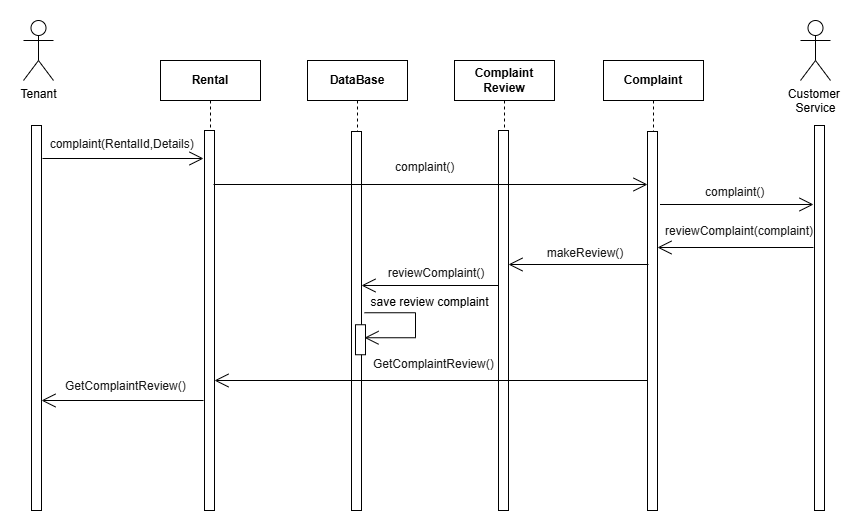

The diagram above was exported from draw.io. Its source (the exported page's mxGraphModel, read from the mxfile embedded in the PNG):
<mxGraphModel dx="1877" dy="575" grid="1" gridSize="10" guides="1" tooltips="1" connect="1" arrows="1" fold="1" page="1" pageScale="1" pageWidth="827" pageHeight="1169" math="0" shadow="0">
  <root>
    <mxCell id="0" />
    <mxCell id="1" parent="0" />
    <mxCell id="hUqzr4tpWa_jsg00-feW-1" value="Tenant" style="shape=umlActor;verticalLabelPosition=bottom;verticalAlign=top;html=1;outlineConnect=0;" vertex="1" parent="1">
      <mxGeometry x="-800" y="50" width="30" height="60" as="geometry" />
    </mxCell>
    <mxCell id="hUqzr4tpWa_jsg00-feW-2" value="" style="html=1;points=[[0,0,0,0,5],[0,1,0,0,-5],[1,0,0,0,5],[1,1,0,0,-5]];perimeter=orthogonalPerimeter;outlineConnect=0;targetShapes=umlLifeline;portConstraint=eastwest;newEdgeStyle={&quot;curved&quot;:0,&quot;rounded&quot;:0};" vertex="1" parent="1">
      <mxGeometry x="-792" y="155" width="10" height="385" as="geometry" />
    </mxCell>
    <mxCell id="hUqzr4tpWa_jsg00-feW-3" value="Rental" style="shape=umlLifeline;perimeter=lifelinePerimeter;whiteSpace=wrap;html=1;container=1;dropTarget=0;collapsible=0;recursiveResize=0;outlineConnect=0;portConstraint=eastwest;newEdgeStyle={&quot;curved&quot;:0,&quot;rounded&quot;:0};fontStyle=1" vertex="1" parent="1">
      <mxGeometry x="-663" y="90" width="100" height="420" as="geometry" />
    </mxCell>
    <mxCell id="hUqzr4tpWa_jsg00-feW-4" value="" style="html=1;points=[[0,0,0,0,5],[0,1,0,0,-5],[1,0,0,0,5],[1,1,0,0,-5]];perimeter=orthogonalPerimeter;outlineConnect=0;targetShapes=umlLifeline;portConstraint=eastwest;newEdgeStyle={&quot;curved&quot;:0,&quot;rounded&quot;:0};" vertex="1" parent="hUqzr4tpWa_jsg00-feW-3">
      <mxGeometry x="44" y="70" width="10" height="380" as="geometry" />
    </mxCell>
    <mxCell id="hUqzr4tpWa_jsg00-feW-5" value="&lt;span style=&quot;font-family: Arial; color: rgb(25, 25, 25);&quot;&gt;&lt;font&gt;&amp;nbsp;complaint(RentalId,Details)&lt;/font&gt;&lt;/span&gt;" style="text;html=1;align=center;verticalAlign=middle;whiteSpace=wrap;rounded=0;" vertex="1" parent="1">
      <mxGeometry x="-760" y="159" width="114" height="30" as="geometry" />
    </mxCell>
    <mxCell id="hUqzr4tpWa_jsg00-feW-7" value="" style="endArrow=open;endFill=1;endSize=12;html=1;rounded=0;" edge="1" parent="1">
      <mxGeometry width="160" relative="1" as="geometry">
        <mxPoint x="-781" y="188" as="sourcePoint" />
        <mxPoint x="-620" y="188" as="targetPoint" />
      </mxGeometry>
    </mxCell>
    <mxCell id="hUqzr4tpWa_jsg00-feW-8" value="DataBase" style="shape=umlLifeline;perimeter=lifelinePerimeter;whiteSpace=wrap;html=1;container=1;dropTarget=0;collapsible=0;recursiveResize=0;outlineConnect=0;portConstraint=eastwest;newEdgeStyle={&quot;curved&quot;:0,&quot;rounded&quot;:0};fontStyle=1" vertex="1" parent="1">
      <mxGeometry x="-516" y="90" width="100" height="430" as="geometry" />
    </mxCell>
    <mxCell id="hUqzr4tpWa_jsg00-feW-9" value="" style="html=1;points=[[0,0,0,0,5],[0,1,0,0,-5],[1,0,0,0,5],[1,1,0,0,-5]];perimeter=orthogonalPerimeter;outlineConnect=0;targetShapes=umlLifeline;portConstraint=eastwest;newEdgeStyle={&quot;curved&quot;:0,&quot;rounded&quot;:0};" vertex="1" parent="1">
      <mxGeometry x="-472" y="161" width="10" height="379" as="geometry" />
    </mxCell>
    <mxCell id="hUqzr4tpWa_jsg00-feW-10" value="" style="endArrow=open;endFill=1;endSize=12;html=1;rounded=0;" edge="1" parent="1" target="QCGXSxJgZVUGntc9yS7D-4">
      <mxGeometry width="160" relative="1" as="geometry">
        <mxPoint x="-10" y="277" as="sourcePoint" />
        <mxPoint x="-166" y="276" as="targetPoint" />
      </mxGeometry>
    </mxCell>
    <mxCell id="hUqzr4tpWa_jsg00-feW-17" value="" style="endArrow=open;endFill=1;endSize=12;html=1;rounded=0;" edge="1" parent="1">
      <mxGeometry width="160" relative="1" as="geometry">
        <mxPoint x="-163.5" y="234" as="sourcePoint" />
        <mxPoint x="-10" y="234" as="targetPoint" />
      </mxGeometry>
    </mxCell>
    <mxCell id="QCGXSxJgZVUGntc9yS7D-1" value="Complaint&lt;div&gt;Review&lt;/div&gt;" style="shape=umlLifeline;perimeter=lifelinePerimeter;whiteSpace=wrap;html=1;container=1;dropTarget=0;collapsible=0;recursiveResize=0;outlineConnect=0;portConstraint=eastwest;newEdgeStyle={&quot;curved&quot;:0,&quot;rounded&quot;:0};fontStyle=1" vertex="1" parent="1">
      <mxGeometry x="-369" y="90" width="100" height="420" as="geometry" />
    </mxCell>
    <mxCell id="QCGXSxJgZVUGntc9yS7D-2" value="" style="html=1;points=[[0,0,0,0,5],[0,1,0,0,-5],[1,0,0,0,5],[1,1,0,0,-5]];perimeter=orthogonalPerimeter;outlineConnect=0;targetShapes=umlLifeline;portConstraint=eastwest;newEdgeStyle={&quot;curved&quot;:0,&quot;rounded&quot;:0};" vertex="1" parent="QCGXSxJgZVUGntc9yS7D-1">
      <mxGeometry x="44" y="70" width="10" height="380" as="geometry" />
    </mxCell>
    <mxCell id="QCGXSxJgZVUGntc9yS7D-3" value="Complaint" style="shape=umlLifeline;perimeter=lifelinePerimeter;whiteSpace=wrap;html=1;container=1;dropTarget=0;collapsible=0;recursiveResize=0;outlineConnect=0;portConstraint=eastwest;newEdgeStyle={&quot;curved&quot;:0,&quot;rounded&quot;:0};fontStyle=1" vertex="1" parent="1">
      <mxGeometry x="-220" y="90" width="100" height="430" as="geometry" />
    </mxCell>
    <mxCell id="QCGXSxJgZVUGntc9yS7D-4" value="" style="html=1;points=[[0,0,0,0,5],[0,1,0,0,-5],[1,0,0,0,5],[1,1,0,0,-5]];perimeter=orthogonalPerimeter;outlineConnect=0;targetShapes=umlLifeline;portConstraint=eastwest;newEdgeStyle={&quot;curved&quot;:0,&quot;rounded&quot;:0};" vertex="1" parent="1">
      <mxGeometry x="-176" y="161" width="10" height="379" as="geometry" />
    </mxCell>
    <mxCell id="QCGXSxJgZVUGntc9yS7D-12" value="Customer&amp;nbsp;&lt;div&gt;Service&lt;/div&gt;" style="shape=umlActor;verticalLabelPosition=bottom;verticalAlign=top;html=1;outlineConnect=0;" vertex="1" parent="1">
      <mxGeometry x="-23" y="50" width="30" height="60" as="geometry" />
    </mxCell>
    <mxCell id="QCGXSxJgZVUGntc9yS7D-13" value="" style="html=1;points=[[0,0,0,0,5],[0,1,0,0,-5],[1,0,0,0,5],[1,1,0,0,-5]];perimeter=orthogonalPerimeter;outlineConnect=0;targetShapes=umlLifeline;portConstraint=eastwest;newEdgeStyle={&quot;curved&quot;:0,&quot;rounded&quot;:0};" vertex="1" parent="1">
      <mxGeometry x="-9" y="155" width="10" height="385" as="geometry" />
    </mxCell>
    <mxCell id="QCGXSxJgZVUGntc9yS7D-14" value="" style="endArrow=open;endFill=1;endSize=12;html=1;rounded=0;" edge="1" parent="1">
      <mxGeometry width="160" relative="1" as="geometry">
        <mxPoint x="-610" y="214" as="sourcePoint" />
        <mxPoint x="-176" y="214" as="targetPoint" />
      </mxGeometry>
    </mxCell>
    <mxCell id="QCGXSxJgZVUGntc9yS7D-15" value="&lt;span style=&quot;font-family: Arial; color: rgb(25, 25, 25);&quot;&gt;&lt;font&gt;&amp;nbsp;complaint()&lt;/font&gt;&lt;/span&gt;" style="text;html=1;align=center;verticalAlign=middle;whiteSpace=wrap;rounded=0;" vertex="1" parent="1">
      <mxGeometry x="-440" y="182" width="80" height="30" as="geometry" />
    </mxCell>
    <mxCell id="QCGXSxJgZVUGntc9yS7D-16" value="&lt;span style=&quot;font-family: Arial; color: rgb(25, 25, 25);&quot;&gt;&lt;font&gt;&amp;nbsp;complaint()&lt;/font&gt;&lt;/span&gt;" style="text;html=1;align=center;verticalAlign=middle;whiteSpace=wrap;rounded=0;" vertex="1" parent="1">
      <mxGeometry x="-130" y="207" width="80" height="30" as="geometry" />
    </mxCell>
    <mxCell id="QCGXSxJgZVUGntc9yS7D-18" value="&lt;span style=&quot;font-family: Arial; color: rgb(25, 25, 25);&quot;&gt;&lt;font&gt;reviewComplaint(complaint)&lt;/font&gt;&lt;/span&gt;" style="text;html=1;align=center;verticalAlign=middle;whiteSpace=wrap;rounded=0;" vertex="1" parent="1">
      <mxGeometry x="-124" y="246" width="80" height="30" as="geometry" />
    </mxCell>
    <mxCell id="QCGXSxJgZVUGntc9yS7D-22" value="" style="endArrow=open;endFill=1;endSize=12;html=1;rounded=0;" edge="1" parent="1">
      <mxGeometry width="160" relative="1" as="geometry">
        <mxPoint x="-175" y="294" as="sourcePoint" />
        <mxPoint x="-315" y="294" as="targetPoint" />
      </mxGeometry>
    </mxCell>
    <mxCell id="QCGXSxJgZVUGntc9yS7D-23" value="&lt;span style=&quot;font-family: Arial; color: rgb(25, 25, 25);&quot;&gt;&lt;font&gt;makeReview()&lt;/font&gt;&lt;/span&gt;" style="text;html=1;align=center;verticalAlign=middle;whiteSpace=wrap;rounded=0;" vertex="1" parent="1">
      <mxGeometry x="-278" y="268" width="80" height="30" as="geometry" />
    </mxCell>
    <mxCell id="QCGXSxJgZVUGntc9yS7D-24" value="" style="endArrow=open;endFill=1;endSize=12;html=1;rounded=0;" edge="1" parent="1">
      <mxGeometry width="160" relative="1" as="geometry">
        <mxPoint x="-325" y="315" as="sourcePoint" />
        <mxPoint x="-462" y="315" as="targetPoint" />
      </mxGeometry>
    </mxCell>
    <mxCell id="QCGXSxJgZVUGntc9yS7D-25" value="&lt;span style=&quot;font-family: Arial; color: rgb(25, 25, 25);&quot;&gt;&lt;font&gt;reviewComplaint()&lt;/font&gt;&lt;/span&gt;" style="text;html=1;align=center;verticalAlign=middle;whiteSpace=wrap;rounded=0;" vertex="1" parent="1">
      <mxGeometry x="-427" y="288" width="80" height="30" as="geometry" />
    </mxCell>
    <mxCell id="QCGXSxJgZVUGntc9yS7D-26" value="" style="endArrow=open;endFill=1;endSize=12;html=1;rounded=0;" edge="1" parent="1" target="hUqzr4tpWa_jsg00-feW-4">
      <mxGeometry width="160" relative="1" as="geometry">
        <mxPoint x="-176" y="410" as="sourcePoint" />
        <mxPoint x="-332" y="410" as="targetPoint" />
      </mxGeometry>
    </mxCell>
    <mxCell id="QCGXSxJgZVUGntc9yS7D-27" value="" style="endArrow=open;endFill=1;endSize=12;html=1;rounded=0;" edge="1" parent="1">
      <mxGeometry width="160" relative="1" as="geometry">
        <mxPoint x="-620" y="430" as="sourcePoint" />
        <mxPoint x="-782" y="430" as="targetPoint" />
      </mxGeometry>
    </mxCell>
    <mxCell id="QCGXSxJgZVUGntc9yS7D-28" value="&lt;p style=&quot;margin-top:0px; margin-bottom:0px; margin-left:0px; margin-right:0px; -qt-block-indent:0; text-indent:0px;&quot;&gt;&lt;span style=&quot;font-family: Arial; color: rgb(25, 25, 25);&quot;&gt;&lt;font&gt;GetComplaintReview()&lt;/font&gt;&lt;/span&gt;&lt;/p&gt;" style="text;whiteSpace=wrap;html=1;" vertex="1" parent="1">
      <mxGeometry x="-452" y="380" width="130" height="30" as="geometry" />
    </mxCell>
    <mxCell id="QCGXSxJgZVUGntc9yS7D-29" value="&lt;p style=&quot;margin-top:0px; margin-bottom:0px; margin-left:0px; margin-right:0px; -qt-block-indent:0; text-indent:0px;&quot;&gt;&lt;span style=&quot;font-family: Arial; color: rgb(25, 25, 25);&quot;&gt;&lt;font&gt;GetComplaintReview()&lt;/font&gt;&lt;/span&gt;&lt;/p&gt;" style="text;whiteSpace=wrap;html=1;" vertex="1" parent="1">
      <mxGeometry x="-760" y="402" width="130" height="30" as="geometry" />
    </mxCell>
    <mxCell id="nl_q9Sw4HHmHSQ-ns_Jp-1" value="save review complaint" style="text;html=1;align=center;verticalAlign=middle;whiteSpace=wrap;rounded=0;" vertex="1" parent="1">
      <mxGeometry x="-457" y="316.75" width="127" height="30" as="geometry" />
    </mxCell>
    <mxCell id="nl_q9Sw4HHmHSQ-ns_Jp-2" value="" style="endArrow=open;endFill=1;endSize=12;html=1;rounded=0;" edge="1" parent="1">
      <mxGeometry width="160" relative="1" as="geometry">
        <mxPoint x="-459" y="342.25" as="sourcePoint" />
        <mxPoint x="-459" y="367.25" as="targetPoint" />
        <Array as="points">
          <mxPoint x="-408" y="342.25" />
          <mxPoint x="-408" y="367.25" />
        </Array>
      </mxGeometry>
    </mxCell>
    <mxCell id="nl_q9Sw4HHmHSQ-ns_Jp-3" value="" style="html=1;points=[[0,0,0,0,5],[0,1,0,0,-5],[1,0,0,0,5],[1,1,0,0,-5]];perimeter=orthogonalPerimeter;outlineConnect=0;targetShapes=umlLifeline;portConstraint=eastwest;newEdgeStyle={&quot;curved&quot;:0,&quot;rounded&quot;:0};" vertex="1" parent="1">
      <mxGeometry x="-468" y="354.25" width="10" height="30" as="geometry" />
    </mxCell>
  </root>
</mxGraphModel>